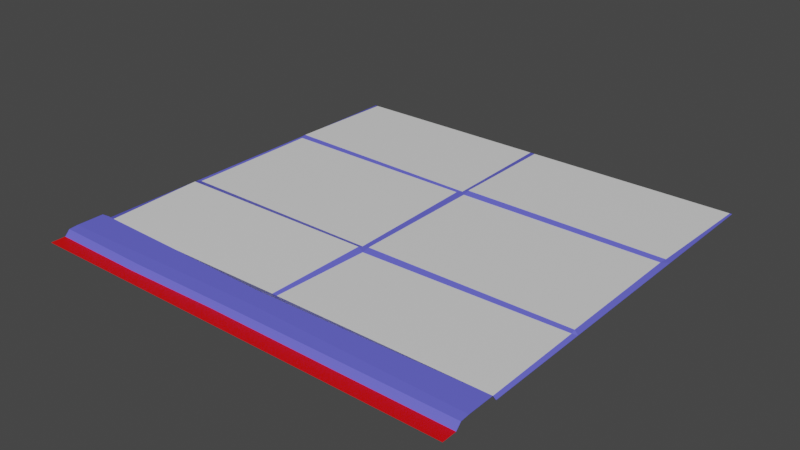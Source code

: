 # Source: road6.blend  (saved by Blender 3.6.11; exported with 4.5.12 LTS)
import bpy
from mathutils import Matrix  # noqa: F401  (used for matrix-valued properties, if any)

bpy.ops.wm.read_factory_settings(use_empty=True)
scene = bpy.context.scene
scene.name = 'Scene'

# ---- materials (node trees are filled in below, after node groups)
mat_material_001 = bpy.data.materials.new('Material.001')
mat_material_001.use_transparent_shadow = False
mat_material_002 = bpy.data.materials.new('Material.002')
mat_material_002.use_transparent_shadow = False
mat_material_003 = bpy.data.materials.new('Material.003')
mat_material_003.use_transparent_shadow = False

# ---- material node trees
mat_material_001.use_nodes = True; mat_material_001.node_tree.nodes.clear()
_N = mat_material_001.node_tree.nodes; _L = mat_material_001.node_tree.links
n0 = _N.new('ShaderNodeBsdfPrincipled'); n0.name = 'Principled BSDF'; n0.location = (10, 300)
n0.distribution = 'GGX'
n0.subsurface_method = 'RANDOM_WALK_SKIN'
n0.inputs[0].default_value = (0.1348, 0.1363, 0.8, 1.0)
n0.inputs[3].default_value = 1.45
n0.inputs[27].default_value = (0.0, 0.0, 0.0, 1.0)
n0.inputs[28].default_value = 1.0
n1 = _N.new('ShaderNodeOutputMaterial'); n1.name = 'Material Output'; n1.location = (300, 300)
_L.new(n0.outputs[0], n1.inputs[0])
n1.is_active_output = True
mat_material_002.use_nodes = True; mat_material_002.node_tree.nodes.clear()
_N = mat_material_002.node_tree.nodes; _L = mat_material_002.node_tree.links
n0 = _N.new('ShaderNodeBsdfPrincipled'); n0.name = 'Principled BSDF'; n0.location = (10, 300)
n0.distribution = 'GGX'
n0.subsurface_method = 'RANDOM_WALK_SKIN'
n0.inputs[0].default_value = (0.8, 0.0, 0.0, 1.0)
n0.inputs[3].default_value = 1.45
n0.inputs[27].default_value = (0.0, 0.0, 0.0, 1.0)
n0.inputs[28].default_value = 1.0
n1 = _N.new('ShaderNodeOutputMaterial'); n1.name = 'Material Output'; n1.location = (300, 300)
_L.new(n0.outputs[0], n1.inputs[0])
n1.is_active_output = True
mat_material_003.use_nodes = True; mat_material_003.node_tree.nodes.clear()
_N = mat_material_003.node_tree.nodes; _L = mat_material_003.node_tree.links
n0 = _N.new('ShaderNodeBsdfPrincipled'); n0.name = 'Principled BSDF'; n0.location = (10, 300)
n0.distribution = 'GGX'
n0.subsurface_method = 'RANDOM_WALK_SKIN'
n0.inputs[3].default_value = 1.45
n0.inputs[27].default_value = (0.0, 0.0, 0.0, 1.0)
n0.inputs[28].default_value = 1.0
n1 = _N.new('ShaderNodeOutputMaterial'); n1.name = 'Material Output'; n1.location = (300, 300)
_L.new(n0.outputs[0], n1.inputs[0])
n1.is_active_output = True

# ---- world
world_world = bpy.data.worlds.new('World'); scene.world = world_world
world_world.use_nodes = True; world_world.node_tree.nodes.clear()
_N = world_world.node_tree.nodes; _L = world_world.node_tree.links
n0 = _N.new('ShaderNodeOutputWorld'); n0.name = 'World Output'; n0.location = (300, 300)
n1 = _N.new('ShaderNodeBackground'); n1.name = 'Background'; n1.location = (10, 300)
n1.inputs[0].default_value = (0.05088, 0.05088, 0.05088, 1.0)
_L.new(n1.outputs[0], n0.inputs[0])
n0.is_active_output = True
world_world.color = (0.05088, 0.05088, 0.05088)
world_world.use_sun_shadow = False
world_world.sun_shadow_jitter_overblur = 0.0

# ---- meshes
me_mesh = bpy.data.meshes.new('Mesh')
me_mesh.from_pydata([(500.0, 1.118e-06, -0.001526), (500.0, -7.451e-07, -500.0), (0.0001907, 1.118e-06, -0.001526), (0.0001907, -7.451e-07, -500.0), (500.0, 6.97, -33.01), (0.0001907, 6.97, -33.01), (500.0, 6.97, -64.44), (0.0001907, 6.97, -64.44), (500.0, 6.184, -22.85), (0.0001907, 6.184, -22.85), (500.0, -7.451e-07, -69.51), (0.0001907, -7.451e-07, -69.51), (0.0001907, 7.451e-07, -16.89), (500.0, 7.451e-07, -16.89), (500.0, -7.451e-07, -361.1), (0.0001907, -7.451e-07, -361.1), (247.0, 7.451e-07, -0.001526), (218.6, 7.451e-07, -18.15), (251.5, 6.184, -22.65), (251.5, 6.97, -38.43), (237.9, 6.97, -59.28), (250.0, -7.451e-07, -71.87), (252.9, -7.451e-07, -356.0), (254.6, 3.421, -361.9), (250.0, -7.451e-07, -500.0), (244.0, -7.451e-07, -71.87), (244.1, 1.08, -354.3), (246.9, -7.451e-07, -361.4), (244.0, -7.451e-07, -500.0), (497.4, -7.451e-07, -500.0), (493.4, -7.451e-07, -365.5), (492.3, -7.451e-07, -356.2), (496.2, 1.919, -69.58), (494.5, 6.97, -64.44), (494.5, 6.97, -33.01), (494.5, 6.184, -22.85), (494.5, 7.451e-07, -16.89), (3.359, -7.451e-07, -500.0), (3.359, 2.437, -363.8), (3.359, -7.451e-07, -358.4), (5.514, -7.451e-07, -69.51), (8.165, 6.97, -65.54), (5.916, 6.97, -33.01), (5.916, 6.184, -22.85), (5.915, 7.451e-07, -16.89), (111.1, 6.184, -21.1), (108.8, 7.451e-07, -15.98), (378.8, 6.184, -22.9), (380.1, 7.451e-07, -17.24), (0.0001907, -7.451e-07, -192.3), (4.281, -7.451e-07, -195.5), (247.6, 0.618, -194.2), (255.1, 1.531, -195.1), (494.5, 2.353, -195.2), (500.0, -7.451e-07, -192.3), (4.364, 2.835, -186.1), (247.9, 2.95, -187.8), (255.3, -7.451e-07, -185.9), (494.7, 0.8947, -190.1)], [], [(2, 16, 17, 46), (41, 42, 19, 20), (40, 41, 20, 25), (42, 43, 45, 19), (38, 39, 26, 27), (45, 46, 17, 18), (37, 38, 27, 28), (39, 50, 51, 26), (0, 13, 36), (35, 36, 13, 8), (34, 35, 8, 4), (33, 34, 4, 6), (32, 33, 6, 10), (31, 53, 54, 14), (30, 31, 14), (29, 30, 14, 1), (25, 20, 21), (26, 51, 52, 22), (27, 22, 23), (28, 27, 23, 24), (24, 23, 30, 29), (23, 22, 31, 30), (22, 52, 53, 31), (21, 20, 33, 32), (20, 19, 34, 33), (19, 47, 35, 34), (47, 48, 36, 35), (0, 36, 48), (15, 38, 37, 3), (15, 39, 38), (49, 50, 39, 15), (7, 41, 40, 11), (5, 42, 41, 7), (9, 43, 42, 5), (12, 44, 43, 9), (2, 44, 12), (27, 26, 22), (43, 44, 46, 45), (18, 17, 48, 47), (2, 46, 44), (0, 48, 17, 16), (19, 45, 18), (19, 18, 47), (49, 55, 50), (51, 50, 55, 56), (52, 51, 56, 57), (53, 52, 57, 58), (54, 53, 58), (11, 40, 55, 49), (56, 55, 40, 25), (57, 56, 25, 21), (58, 57, 21, 32), (54, 58, 32, 10)])
me_mesh.polygons.foreach_set('use_smooth', [True] * 53)
me_mesh.polygons.foreach_set('material_index', [1, 0, 0, 0, 0, 0, 2, 2, 1, 0, 0, 0, 0, 0, 0, 0, 0, 0, 0, 0, 2, 0, 2, 0, 0, 0, 0, 1, 0, 0, 0, 0, 0, 0, 0, 1, 0, 0, 0, 1, 1, 0, 0, 0, 0, 0, 0, 0, 0, 2, 0, 2, 0])
_k = set([(4, 34), (5, 42), (6, 33), (7, 41), (8, 35), (9, 43), (10, 32), (11, 40), (12, 44), (13, 36), (14, 31), (15, 38), (15, 39), (17, 18), (17, 46), (17, 48), (18, 45), (18, 47), (19, 34), (19, 42), (19, 47), (20, 21), (20, 25), (20, 33), (20, 41), (21, 25), (21, 32), (21, 57), (22, 23), (22, 26), (22, 27), (22, 31), (22, 52), (23, 24), (23, 27), (23, 30), (25, 40), (25, 56), (26, 27), (26, 39), (27, 28), (27, 38), (29, 30), (30, 31), (31, 53), (32, 33), (32, 58), (35, 47), (36, 48), (37, 38), (38, 39), (40, 41), (40, 55), (42, 43), (43, 44), (43, 45), (44, 46), (45, 46), (47, 48), (49, 50), (49, 55), (50, 51), (50, 55), (51, 52), (51, 56), (52, 53), (52, 57), (53, 54), (53, 58), (54, 58), (55, 56), (56, 57), (57, 58)])
me_mesh.attributes.new('sharp_edge', 'BOOLEAN', 'EDGE').data.foreach_set('value', [ (min(e.vertices), max(e.vertices)) in _k for e in me_mesh.edges])
_uv = me_mesh.uv_layers.new(name='map1')
_uv.uv.foreach_set('vector', [0.06409, 0.2095, 0.06409, 0.2095, 0.06409, 0.2095, 0.06409, 0.2095, 0.1017, 0.279, 0.1017, 0.279, 0.1017, 0.279, 0.1017, 0.279, 0.1017, 0.279, 0.1017, 0.279, 0.1017, 0.279, 0.1017, 0.279, 0.1005, 0.2781, 0.1005, 0.2781, 0.1005, 0.2781, 0.1005, 0.2781, 0.1022, 0.2708, 0.1022, 0.2708, 0.1022, 0.2708, 0.1022, 0.2708, 0.1017, 0.279, 0.1017, 0.279, 0.1017, 0.279, 0.1017, 0.279, 0.1018, 0.2991, 0.1018, 0.2991, 0.1018, 0.2991, 0.1018, 0.2991, 0.1018, 0.2991, 0.1018, 0.2991, 0.1018, 0.2991, 0.1018, 0.2991, 0.06409, 0.2095, 0.06409, 0.2095, 0.06409, 0.2095, 0.102, 0.2507, 0.102, 0.2507, 0.102, 0.2507, 0.102, 0.2507, 0.1008, 0.2542, 0.1008, 0.2542, 0.1008, 0.2542, 0.1008, 0.2542, 0.102, 0.2507, 0.102, 0.2507, 0.102, 0.2507, 0.102, 0.2507, 0.102, 0.2507, 0.102, 0.2507, 0.102, 0.2507, 0.102, 0.2507, 0.1022, 0.2708, 0.1022, 0.2708, 0.1022, 0.2708, 0.1022, 0.2708, 0.1022, 0.2708, 0.1022, 0.2708, 0.1022, 0.2708, 0.1022, 0.2708, 0.1022, 0.2708, 0.1022, 0.2708, 0.1022, 0.2708, 0.102, 0.2732, 0.102, 0.2732, 0.102, 0.2732, 0.1022, 0.2708, 0.1022, 0.2708, 0.1022, 0.2708, 0.1022, 0.2708, 0.1022, 0.2708, 0.1022, 0.2708, 0.1022, 0.2708, 0.1022, 0.2708, 0.1022, 0.2708, 0.1022, 0.2708, 0.1022, 0.2708, 0.1018, 0.2991, 0.1018, 0.2991, 0.1018, 0.2991, 0.1018, 0.2991, 0.1022, 0.2708, 0.1022, 0.2708, 0.1022, 0.2708, 0.1022, 0.2708, 0.1018, 0.2991, 0.1018, 0.2991, 0.1018, 0.2991, 0.1018, 0.2991, 0.1017, 0.279, 0.1017, 0.279, 0.1017, 0.279, 0.1017, 0.279, 0.1017, 0.279, 0.1017, 0.279, 0.1017, 0.279, 0.1017, 0.279, 0.1005, 0.2781, 0.1005, 0.2781, 0.1005, 0.2781, 0.1005, 0.2781, 0.1017, 0.279, 0.1017, 0.279, 0.1017, 0.279, 0.1017, 0.279, 0.06409, 0.2095, 0.06409, 0.2095, 0.06409, 0.2095, 0.1022, 0.2708, 0.1022, 0.2708, 0.1022, 0.2708, 0.1022, 0.2708, 0.1022, 0.2708, 0.1022, 0.2708, 0.1022, 0.2708, 0.1022, 0.2708, 0.1022, 0.2708, 0.1022, 0.2708, 0.1022, 0.2708, 0.102, 0.2507, 0.102, 0.2507, 0.102, 0.2507, 0.102, 0.2507, 0.102, 0.2507, 0.102, 0.2507, 0.102, 0.2507, 0.102, 0.2507, 0.1008, 0.2542, 0.1008, 0.2542, 0.1008, 0.2542, 0.1008, 0.2542, 0.102, 0.2507, 0.102, 0.2507, 0.102, 0.2507, 0.102, 0.2507, 0.06409, 0.2095, 0.06409, 0.2095, 0.06409, 0.2095, 0.1022, 0.2708, 0.1022, 0.2708, 0.1022, 0.2708, 0.1017, 0.279, 0.1017, 0.279, 0.1017, 0.279, 0.1017, 0.279, 0.1017, 0.279, 0.1017, 0.279, 0.1017, 0.279, 0.1017, 0.279, 0.06409, 0.2095, 0.06409, 0.2095, 0.06409, 0.2095, 0.06409, 0.2095, 0.06409, 0.2095, 0.06409, 0.2095, 0.06409, 0.2095, 0.1005, 0.2781, 0.1005, 0.2781, 0.1005, 0.2781, 0.1005, 0.2781, 0.1005, 0.2781, 0.1005, 0.2781, 0.1013, 0.2771, 0.1013, 0.2771, 0.1013, 0.2771, 0.1013, 0.2771, 0.1013, 0.2771, 0.1013, 0.2771, 0.1013, 0.2771, 0.1013, 0.2771, 0.1013, 0.2771, 0.1013, 0.2771, 0.1013, 0.2771, 0.1013, 0.2771, 0.1013, 0.2771, 0.1013, 0.2771, 0.1013, 0.2771, 0.1013, 0.2771, 0.1013, 0.2771, 0.1013, 0.2771, 0.1022, 0.2708, 0.1022, 0.2708, 0.1022, 0.2708, 0.1022, 0.2708, 0.1018, 0.2991, 0.1018, 0.2991, 0.1018, 0.2991, 0.1018, 0.2991, 0.1022, 0.2708, 0.1022, 0.2708, 0.1022, 0.2708, 0.1022, 0.2708, 0.1018, 0.2991, 0.1018, 0.2991, 0.1018, 0.2991, 0.1018, 0.2991, 0.1022, 0.2708, 0.1022, 0.2708, 0.1022, 0.2708, 0.1022, 0.2708])
me_mesh.materials.append(mat_material_001)
me_mesh.materials.append(mat_material_002)
me_mesh.materials.append(mat_material_003)
me_mesh.update()
me_mesh.normals_split_custom_set([tuple(v) for v in zip(*[iter([2.267e-10, 1.0, -2.076e-08, -5.441e-10, 1.0, -7.141e-09, 6.529e-10, 1.0, -8.261e-09, 9.531e-10, 1.0, -9.232e-09, -6.234e-08, 1.0, 4.557e-09, -7.14e-08, 1.0, 3.995e-09, 0.0, 1.0, 2.686e-09, 0.0, 1.0, 5.743e-09, 0.005356, 0.7656, -0.6433, 0.005356, 0.7656, -0.6433, 0.005356, 0.7656, -0.6433, 0.005356, 0.7656, -0.6433, 0.0006315, 0.9982, 0.06027, 0.0006315, 0.9982, 0.06027, 0.0005735, 0.9986, 0.05271, 0.000506, 0.9984, 0.05597, 0.001325, 0.994, 0.109, 0.001325, 0.994, 0.109, 0.001325, 0.994, 0.109, 0.001325, 0.994, 0.109, 0.01199, 0.5925, 0.8055, 0.01199, 0.5925, 0.8055, 0.01199, 0.5925, 0.8055, 0.01199, 0.5925, 0.8055, 0.005077, 0.9999, -0.008918, 0.005077, 0.9999, -0.008918, 0.005077, 0.9999, -0.008918, 0.005077, 0.9999, -0.008918, -0.003249, 1.0, 0.001362, -0.003239, 1.0, 0.001358, 0.009485, 0.9999, -0.003439, -0.003267, 1.0, 0.00138, -3.19e-11, 1.0, -2.069e-08, 0.0, 1.0, -2.206e-08, 4.101e-11, 1.0, -2.207e-08, -0.0006408, 0.689, 0.7248, -0.0006402, 0.689, 0.7248, 1.622e-07, 0.6937, 0.7203, 1.622e-07, 0.6937, 0.7203, -0.0005069, 0.9974, 0.07151, -0.0005033, 0.9974, 0.07155, 2.391e-07, 0.997, 0.07709, 2.391e-07, 0.997, 0.07709, 8.757e-08, 1.0, 0.0, 8.763e-08, 1.0, 0.0, 1.74e-07, 1.0, 0.0, 1.74e-07, 1.0, 0.0, 0.1395, 0.652, -0.7453, 0.1395, 0.652, -0.7453, 0.1395, 0.652, -0.7453, 0.1395, 0.652, -0.7453, 0.1746, 0.9846, -0.008159, 0.1746, 0.9846, -0.008159, 0.1746, 0.9846, -0.008159, 0.1746, 0.9846, -0.008159, 0.0, 1.0, 0.0, 0.0, 1.0, 0.0, 0.0, 1.0, 0.0, 0.0, 1.0, 0.0, 0.0, 1.0, 0.0, 0.0, 1.0, 0.0, 0.0, 1.0, 0.0, 0.0, 0.8749, -0.4843, 0.0, 0.8749, -0.4843, 0.0, 0.8749, -0.4843, -0.003267, 1.0, 0.00138, 0.009485, 0.9999, -0.003439, 0.009648, 0.9999, -0.0035, 0.009648, 0.9999, -0.0035, -0.3503, 0.8495, 0.3945, -0.3503, 0.8495, 0.3945, -0.3503, 0.8495, 0.3945, -0.2412, 0.9705, -0.005455, -0.2412, 0.9705, -0.005455, -0.2412, 0.9705, -0.005455, -0.2412, 0.9705, -0.005455, 0.006943, 0.9999, -0.01256, 0.006943, 0.9999, -0.01256, 0.006943, 0.9999, -0.01256, 0.006943, 0.9999, -0.01256, 0.008695, 0.975, 0.2222, 0.008695, 0.975, 0.2222, 0.008695, 0.975, 0.2222, 0.008695, 0.975, 0.2222, -0.001718, 0.9999, -0.01204, -0.001718, 0.9999, -0.01204, -0.001718, 0.9999, -0.01204, -0.001718, 0.9999, -0.01204, -0.006362, 0.8253, -0.5647, -0.006362, 0.8253, -0.5647, -0.006362, 0.8253, -0.5647, -0.006362, 0.8253, -0.5647, 0.0, 1.0, 5.743e-09, 0.0, 1.0, 2.686e-09, 8.763e-08, 1.0, 0.0, 8.757e-08, 1.0, 0.0, -0.001007, 0.9978, 0.06601, -0.001007, 0.9978, 0.06601, -0.0005033, 0.9974, 0.07155, -0.0005069, 0.9974, 0.07151, -0.001282, 0.6843, 0.7292, -0.001282, 0.6843, 0.7292, -0.0006402, 0.689, 0.7248, -0.0006408, 0.689, 0.7248, -3.19e-11, 1.0, -2.069e-08, 4.101e-11, 1.0, -2.207e-08, -8.415e-10, 1.0, -7.501e-09, -0.3439, 0.939, -0.008316, -0.3439, 0.939, -0.008316, -0.3439, 0.939, -0.008316, -0.3439, 0.939, -0.008316, -0.3133, 0.864, 0.3941, -0.3133, 0.864, 0.3941, -0.3133, 0.864, 0.3941, 0.0, 1.0, 0.0, -0.003239, 1.0, 0.001358, -0.003249, 1.0, 0.001362, 0.0, 1.0, 0.0, -0.06685, 0.552, -0.8312, -0.06685, 0.552, -0.8312, -0.06685, 0.552, -0.8312, -0.06685, 0.552, -0.8312, -1.358e-07, 1.0, 0.0, -7.14e-08, 1.0, 3.995e-09, -6.234e-08, 1.0, 4.557e-09, -1.358e-07, 1.0, 0.0, -2.058e-07, 0.997, 0.07709, -2.058e-07, 0.997, 0.07709, -2.058e-07, 0.997, 0.07709, -2.058e-07, 0.997, 0.07709, -1.928e-07, 0.6937, 0.7203, -1.928e-07, 0.6937, 0.7203, -1.928e-07, 0.6937, 0.7203, -1.928e-07, 0.6937, 0.7203, 2.267e-10, 1.0, -2.076e-08, 1.178e-10, 1.0, -2.202e-08, 0.0, 1.0, -2.206e-08, 0.09988, 0.9886, -0.1125, 0.09988, 0.9886, -0.1125, 0.09988, 0.9886, -0.1125, -0.009501, 0.668, 0.7441, -0.009501, 0.668, 0.7441, -0.009501, 0.668, 0.7441, -0.009501, 0.668, 0.7441, -0.001767, 0.6372, 0.7707, -0.001767, 0.6372, 0.7707, -0.001767, 0.6372, 0.7707, -0.001767, 0.6372, 0.7707, 2.267e-10, 1.0, -2.076e-08, 9.531e-10, 1.0, -9.232e-09, 1.178e-10, 1.0, -2.202e-08, -3.19e-11, 1.0, -2.069e-08, -8.415e-10, 1.0, -7.501e-09, 6.529e-10, 1.0, -8.261e-09, -5.441e-10, 1.0, -7.141e-09, 0.000506, 0.9984, 0.05597, 0.0005735, 0.9986, 0.05271, 0.0003239, 0.9988, 0.04973, 0.000506, 0.9984, 0.05597, 0.0003239, 0.9988, 0.04973, 9.503e-05, 0.9988, 0.04973, -0.2109, 0.9362, -0.2813, -0.2109, 0.9362, -0.2813, -0.2109, 0.9362, -0.2813, -0.001671, 0.9499, -0.3125, -0.001671, 0.9499, -0.3125, -0.001671, 0.9499, -0.3125, -0.001671, 0.9499, -0.3125, 0.137, 0.989, -0.05553, 0.137, 0.989, -0.05553, 0.137, 0.989, -0.05553, 0.137, 0.989, -0.05553, -0.001734, 0.9787, 0.2051, -0.001734, 0.9787, 0.2051, -0.001734, 0.9787, 0.2051, -0.001734, 0.9787, 0.2051, 0.263, 0.9299, 0.2571, 0.263, 0.9299, 0.2571, 0.263, 0.9299, 0.2571, -0.2832, 0.959, 0.01272, -0.2832, 0.959, 0.01272, -0.2832, 0.959, 0.01272, -0.2832, 0.959, 0.01272, -2.973e-05, 0.9997, 0.02487, -2.973e-05, 0.9997, 0.02487, -2.973e-05, 0.9997, 0.02487, -2.973e-05, 0.9997, 0.02487, 0.2107, 0.9773, 0.02098, 0.2107, 0.9773, 0.02098, 0.2107, 0.9773, 0.02098, 0.2107, 0.9773, 0.02098, -0.005813, 1.0, -0.004463, -0.005813, 1.0, -0.004463, -0.005813, 1.0, -0.004463, -0.005813, 1.0, -0.004463, 0.293, 0.9561, -0.005831, 0.293, 0.9561, -0.005831, 0.293, 0.9561, -0.005831, 0.293, 0.9561, -0.005831])] * 3)])

# ---- objects
ob_sm_env_sidewalk_straight_02_sf = bpy.data.objects.new('SM_Env_Sidewalk_Straight_02_SF', me_mesh)

# ---- transforms, parenting, visibility, modifiers, constraints
ob_sm_env_sidewalk_straight_02_sf.location = (0.0, 0.0, 0.0)
ob_sm_env_sidewalk_straight_02_sf.rotation_euler = (1.571, -0.0, 0.0)
ob_sm_env_sidewalk_straight_02_sf.scale = (0.01, 0.01, 0.01)
ob_sm_env_sidewalk_straight_02_sf.color = (0.8, 0.8, 0.8, 1.0)

# ---- collection membership
scene.collection.objects.link(ob_sm_env_sidewalk_straight_02_sf)

# ---- scene / render settings (as saved in the file)
scene.frame_start = 1; scene.frame_end = 250; scene.frame_set(1)
scene.render.engine = 'BLENDER_EEVEE_NEXT'
scene.cycles.sampling_pattern = 'TABULATED_SOBOL'
scene.view_settings.view_transform = 'Filmic'
bpy.context.view_layer.update()

# ---- added for rendering (the .blend has no active camera and no usable light): camera, sun
cam_auto = bpy.data.cameras.new('AutoCamera')
cam_auto.lens = 50.0
cam_auto.sensor_width = 36.0
cam_auto.clip_end = 1000.0
ob_auto_camera = bpy.data.objects.new('AutoCamera', cam_auto)
scene.collection.objects.link(ob_auto_camera)
ob_auto_camera.location = (9.04264, -5.35116, 5.26896)
ob_auto_camera.rotation_euler = (1.09748, -7.21219e-08, 0.694738)
scene.camera = ob_auto_camera
light_auto_sun = bpy.data.lights.new('AutoSun', 'SUN')
light_auto_sun.energy = 3.0
light_auto_sun.angle = 0.0523599
ob_auto_sun = bpy.data.objects.new('AutoSun', light_auto_sun)
scene.collection.objects.link(ob_auto_sun)
ob_auto_sun.rotation_euler = (0.872665, 0.174533, 0.523599)
bpy.context.view_layer.update()
